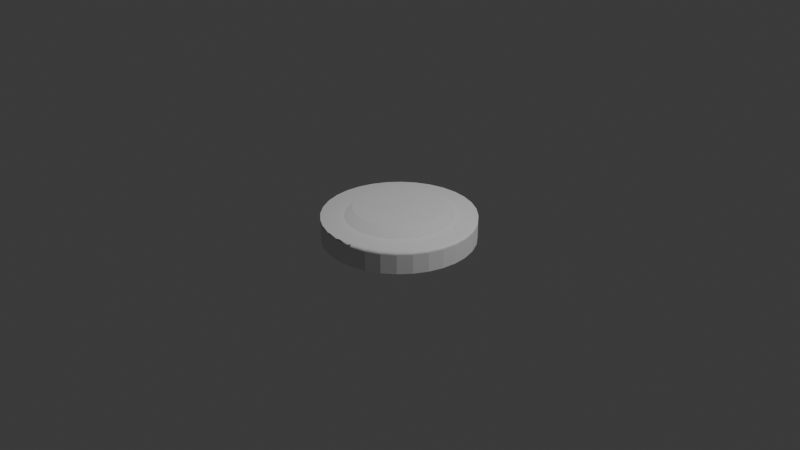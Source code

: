 # Source: RailGunTurret.blend  (saved by Blender 4.1.23; exported with 4.5.12 LTS)
import bpy
from mathutils import Matrix  # noqa: F401  (used for matrix-valued properties, if any)

bpy.ops.wm.read_factory_settings(use_empty=True)
scene = bpy.context.scene
scene.name = 'Scene'

# ---- collections
col_collection = bpy.data.collections.new('Collection'); scene.collection.children.link(col_collection)

# ---- world
world_world = bpy.data.worlds.new('World'); scene.world = world_world
world_world.use_nodes = True; world_world.node_tree.nodes.clear()
_N = world_world.node_tree.nodes; _L = world_world.node_tree.links
n0 = _N.new('ShaderNodeOutputWorld'); n0.name = 'World Output'; n0.location = (300, 300)
n1 = _N.new('ShaderNodeBackground'); n1.name = 'Background'; n1.location = (10, 300)
n1.inputs[0].default_value = (0.05088, 0.05088, 0.05088, 1.0)
_L.new(n1.outputs[0], n0.inputs[0])
n0.is_active_output = True
world_world.color = (0.05088, 0.05088, 0.05088)
world_world.use_sun_shadow = False
world_world.sun_shadow_jitter_overblur = 0.0

# ---- cameras
cam_camera = bpy.data.cameras.new('Camera')
cam_camera.clip_end = 100.0
cam_camera.ortho_scale = 7.314

# ---- lights
light_light = bpy.data.lights.new('Light', 'POINT')
light_light.transmission_factor = 0.0
light_light.energy = 1000.0
light_light.shadow_soft_size = 0.1
light_light.shadow_maximum_resolution = 0.006
light_light.use_absolute_resolution = True

# ---- meshes
me_002 = bpy.data.meshes.new('실린더.002')
me_002.from_pydata([(0.0, 1.0, -1.0), (0.0, 1.0, 1.0), (0.1951, 0.9808, -1.0), (0.1951, 0.9808, 1.0), (0.3827, 0.9239, -1.0), (0.3827, 0.9239, 1.0), (0.5556, 0.8315, -1.0), (0.5556, 0.8315, 1.0), (0.7071, 0.7071, -1.0), (0.7071, 0.7071, 1.0), (0.8315, 0.5556, -1.0), (0.8315, 0.5556, 1.0), (0.9239, 0.3827, -1.0), (0.9239, 0.3827, 1.0), (0.9808, 0.1951, -1.0), (0.9808, 0.1951, 1.0), (1.0, 0.0, -1.0), (1.0, 0.0, 1.0), (0.9808, -0.1951, -1.0), (0.9808, -0.1951, 1.0), (0.9239, -0.3827, -1.0), (0.9239, -0.3827, 1.0), (0.8315, -0.5556, -1.0), (0.8315, -0.5556, 1.0), (0.7071, -0.7071, -1.0), (0.7071, -0.7071, 1.0), (0.5556, -0.8315, -1.0), (0.5556, -0.8315, 1.0), (0.3827, -0.9239, -1.0), (0.3827, -0.9239, 1.0), (0.1951, -0.9808, -1.0), (0.1951, -0.9808, 1.0), (0.0, -1.0, -1.0), (0.0, -1.0, 1.0), (-0.1951, -0.9808, -1.0), (-0.1951, -0.9808, 1.0), (-0.3827, -0.9239, -1.0), (-0.3827, -0.9239, 1.0), (-0.5556, -0.8315, -1.0), (-0.5556, -0.8315, 1.0), (-0.7071, -0.7071, -1.0), (-0.7071, -0.7071, 1.0), (-0.8315, -0.5556, -1.0), (-0.8315, -0.5556, 1.0), (-0.9239, -0.3827, -1.0), (-0.9239, -0.3827, 1.0), (-0.9808, -0.1951, -1.0), (-0.9808, -0.1951, 1.0), (-1.0, 0.0, -1.0), (-1.0, 0.0, 1.0), (-0.9808, 0.1951, -1.0), (-0.9808, 0.1951, 1.0), (-0.9239, 0.3827, -1.0), (-0.9239, 0.3827, 1.0), (-0.8315, 0.5556, -1.0), (-0.8315, 0.5556, 1.0), (-0.7071, 0.7071, -1.0), (-0.7071, 0.7071, 1.0), (-0.5556, 0.8315, -1.0), (-0.5556, 0.8315, 1.0), (-0.3827, 0.9239, -1.0), (-0.3827, 0.9239, 1.0), (-0.1951, 0.9808, -1.0), (-0.1951, 0.9808, 1.0), (0.1363, 0.6851, 1.5), (1.193e-09, 0.6985, 1.5), (0.2673, 0.6454, 1.5), (0.3881, 0.5808, 1.5), (0.4939, 0.4939, 1.5), (0.5808, 0.3881, 1.5), (0.6454, 0.2673, 1.5), (0.6851, 0.1363, 1.5), (0.6985, 2.518e-18, 1.5), (0.6851, -0.1363, 1.5), (0.6454, -0.2673, 1.5), (0.5808, -0.3881, 1.5), (0.4939, -0.4939, 1.5), (0.3881, -0.5808, 1.5), (0.2673, -0.6454, 1.5), (0.1363, -0.6851, 1.5), (1.193e-09, -0.6985, 1.5), (-0.1363, -0.6851, 1.5), (-0.2673, -0.6454, 1.5), (-0.3881, -0.5808, 1.5), (-0.4939, -0.4939, 1.5), (-0.5808, -0.3881, 1.5), (-0.6454, -0.2673, 1.5), (-0.6851, -0.1363, 1.5), (-0.6985, 2.518e-18, 1.5), (-0.6851, 0.1363, 1.5), (-0.6454, 0.2673, 1.5), (-0.5808, 0.3881, 1.5), (-0.4939, 0.4939, 1.5), (-0.3881, 0.5808, 1.5), (-0.2673, 0.6454, 1.5), (-0.1363, 0.6851, 1.5), (0.1951, 0.9808, 1.5), (1.193e-09, 1.0, 1.5), (0.3827, 0.9239, 1.5), (0.5556, 0.8315, 1.5), (0.7071, 0.7071, 1.5), (0.8315, 0.5556, 1.5), (0.9239, 0.3827, 1.5), (0.9808, 0.1951, 1.5), (1.0, 2.518e-18, 1.5), (0.9808, -0.1951, 1.5), (0.9239, -0.3827, 1.5), (0.8315, -0.5556, 1.5), (0.7071, -0.7071, 1.5), (0.5556, -0.8315, 1.5), (0.3827, -0.9239, 1.5), (0.1951, -0.9808, 1.5), (1.193e-09, -1.0, 1.5), (-0.1951, -0.9808, 1.5), (-0.3827, -0.9239, 1.5), (-0.5556, -0.8315, 1.5), (-0.7071, -0.7071, 1.5), (-0.8315, -0.5556, 1.5), (-0.9239, -0.3827, 1.5), (-0.9808, -0.1951, 1.5), (-1.0, 2.518e-18, 1.5), (-0.9808, 0.1951, 1.5), (-0.9239, 0.3827, 1.5), (-0.8315, 0.5556, 1.5), (-0.7071, 0.7071, 1.5), (-0.5556, 0.8315, 1.5), (-0.3827, 0.9239, 1.5), (-0.1951, 0.9808, 1.5), (0.1158, 0.5824, 2.5), (2.372e-09, 0.5938, 2.5), (0.2272, 0.5486, 2.5), (0.3299, 0.4937, 2.5), (0.4199, 0.4199, 2.5), (0.4937, 0.3299, 2.5), (0.5486, 0.2272, 2.5), (0.5824, 0.1158, 2.5), (0.5938, 3.764e-19, 2.5), (0.5824, -0.1158, 2.5), (0.5486, -0.2272, 2.5), (0.4937, -0.3299, 2.5), (0.4199, -0.4199, 2.5), (0.3299, -0.4937, 2.5), (0.2272, -0.5486, 2.5), (0.1158, -0.5824, 2.5), (2.372e-09, -0.5938, 2.5), (-0.1158, -0.5824, 2.5), (-0.2272, -0.5486, 2.5), (-0.3299, -0.4937, 2.5), (-0.4199, -0.4199, 2.5), (-0.4937, -0.3299, 2.5), (-0.5486, -0.2272, 2.5), (-0.5824, -0.1158, 2.5), (-0.5938, 3.764e-19, 2.5), (-0.5824, 0.1158, 2.5), (-0.5486, 0.2272, 2.5), (-0.4937, 0.3299, 2.5), (-0.4199, 0.4199, 2.5), (-0.3299, 0.4937, 2.5), (-0.2272, 0.5486, 2.5), (-0.1158, 0.5824, 2.5)], [], [(0, 1, 3, 2), (2, 3, 5, 4), (4, 5, 7, 6), (6, 7, 9, 8), (8, 9, 11, 10), (10, 11, 13, 12), (12, 13, 15, 14), (14, 15, 17, 16), (16, 17, 19, 18), (18, 19, 21, 20), (20, 21, 23, 22), (22, 23, 25, 24), (24, 25, 27, 26), (26, 27, 29, 28), (28, 29, 31, 30), (30, 31, 33, 32), (32, 33, 35, 34), (34, 35, 37, 36), (36, 37, 39, 38), (38, 39, 41, 40), (40, 41, 43, 42), (42, 43, 45, 44), (44, 45, 47, 46), (46, 47, 49, 48), (48, 49, 51, 50), (50, 51, 53, 52), (52, 53, 55, 54), (54, 55, 57, 56), (56, 57, 59, 58), (58, 59, 61, 60), (9, 7, 99, 100), (60, 61, 63, 62), (62, 63, 1, 0), (0, 2, 4, 6, 8, 10, 12, 14, 16, 18, 20, 22, 24, 26, 28, 30, 32, 34, 36, 38, 40, 42, 44, 46, 48, 50, 52, 54, 56, 58, 60, 62), (89, 88, 152, 153), (27, 25, 108, 109), (45, 43, 117, 118), (63, 61, 126, 127), (19, 17, 104, 105), (37, 35, 113, 114), (55, 53, 122, 123), (11, 9, 100, 101), (29, 27, 109, 110), (47, 45, 118, 119), (3, 1, 97, 96), (1, 63, 127, 97), (21, 19, 105, 106), (39, 37, 114, 115), (57, 55, 123, 124), (13, 11, 101, 102), (31, 29, 110, 111), (49, 47, 119, 120), (5, 3, 96, 98), (23, 21, 106, 107), (41, 39, 115, 116), (59, 57, 124, 125), (15, 13, 102, 103), (33, 31, 111, 112), (51, 49, 120, 121), (7, 5, 98, 99), (25, 23, 107, 108), (43, 41, 116, 117), (61, 59, 125, 126), (17, 15, 103, 104), (35, 33, 112, 113), (53, 51, 121, 122), (65, 64, 96, 97), (64, 66, 98, 96), (66, 67, 99, 98), (67, 68, 100, 99), (68, 69, 101, 100), (69, 70, 102, 101), (70, 71, 103, 102), (71, 72, 104, 103), (72, 73, 105, 104), (73, 74, 106, 105), (74, 75, 107, 106), (75, 76, 108, 107), (76, 77, 109, 108), (77, 78, 110, 109), (78, 79, 111, 110), (79, 80, 112, 111), (80, 81, 113, 112), (81, 82, 114, 113), (82, 83, 115, 114), (83, 84, 116, 115), (84, 85, 117, 116), (85, 86, 118, 117), (86, 87, 119, 118), (87, 88, 120, 119), (88, 89, 121, 120), (89, 90, 122, 121), (90, 91, 123, 122), (91, 92, 124, 123), (92, 93, 125, 124), (93, 94, 126, 125), (94, 95, 127, 126), (95, 65, 97, 127), (128, 129, 159, 158, 157, 156, 155, 154, 153, 152, 151, 150, 149, 148, 147, 146, 145, 144, 143, 142, 141, 140, 139, 138, 137, 136, 135, 134, 133, 132, 131, 130), (76, 75, 139, 140), (90, 89, 153, 154), (77, 76, 140, 141), (91, 90, 154, 155), (78, 77, 141, 142), (64, 65, 129, 128), (92, 91, 155, 156), (79, 78, 142, 143), (66, 64, 128, 130), (93, 92, 156, 157), (80, 79, 143, 144), (67, 66, 130, 131), (94, 93, 157, 158), (81, 80, 144, 145), (68, 67, 131, 132), (95, 94, 158, 159), (82, 81, 145, 146), (69, 68, 132, 133), (65, 95, 159, 129), (83, 82, 146, 147), (70, 69, 133, 134), (84, 83, 147, 148), (71, 70, 134, 135), (85, 84, 148, 149), (72, 71, 135, 136), (86, 85, 149, 150), (73, 72, 136, 137), (87, 86, 150, 151), (74, 73, 137, 138), (88, 87, 151, 152), (75, 74, 138, 139)])
me_002.polygons.foreach_set('use_smooth', [0, 0, 0, 0, 0, 0, 0, 0, 0, 0, 0, 0, 0, 0, 0, 0, 0, 0, 0, 0, 0, 0, 0, 0, 0, 0, 0, 0, 0, 0, 1, 0, 0, 0, 1, 1, 1, 1, 1, 1, 1, 1, 1, 1, 1, 1, 1, 1, 1, 1, 1, 1, 1, 1, 1, 1, 1, 1, 1, 1, 1, 1, 1, 1, 1, 1, 0, 0, 0, 0, 0, 0, 0, 0, 0, 0, 0, 0, 0, 0, 0, 0, 0, 0, 0, 0, 0, 0, 0, 0, 0, 0, 0, 0, 0, 0, 0, 0, 0, 1, 1, 1, 1, 1, 1, 1, 1, 1, 1, 1, 1, 1, 1, 1, 1, 1, 1, 1, 1, 1, 1, 1, 1, 1, 1, 1, 1, 1, 1, 1])
_uv = me_002.uv_layers.new(name='UV 맵')
_uv.uv.foreach_set('vector', [1.0, 0.5, 1.0, 1.0, 0.9688, 1.0, 0.9688, 0.5, 0.9688, 0.5, 0.9688, 1.0, 0.9375, 1.0, 0.9375, 0.5, 0.9375, 0.5, 0.9375, 1.0, 0.9062, 1.0, 0.9062, 0.5, 0.9062, 0.5, 0.9062, 1.0, 0.875, 1.0, 0.875, 0.5, 0.875, 0.5, 0.875, 1.0, 0.8438, 1.0, 0.8438, 0.5, 0.8438, 0.5, 0.8438, 1.0, 0.8125, 1.0, 0.8125, 0.5, 0.8125, 0.5, 0.8125, 1.0, 0.7812, 1.0, 0.7812, 0.5, 0.7812, 0.5, 0.7812, 1.0, 0.75, 1.0, 0.75, 0.5, 0.75, 0.5, 0.75, 1.0, 0.7188, 1.0, 0.7188, 0.5, 0.7188, 0.5, 0.7188, 1.0, 0.6875, 1.0, 0.6875, 0.5, 0.6875, 0.5, 0.6875, 1.0, 0.6562, 1.0, 0.6562, 0.5, 0.6562, 0.5, 0.6562, 1.0, 0.625, 1.0, 0.625, 0.5, 0.625, 0.5, 0.625, 1.0, 0.5938, 1.0, 0.5938, 0.5, 0.5938, 0.5, 0.5938, 1.0, 0.5625, 1.0, 0.5625, 0.5, 0.5625, 0.5, 0.5625, 1.0, 0.5312, 1.0, 0.5312, 0.5, 0.5312, 0.5, 0.5312, 1.0, 0.5, 1.0, 0.5, 0.5, 0.5, 0.5, 0.5, 1.0, 0.4688, 1.0, 0.4688, 0.5, 0.4688, 0.5, 0.4688, 1.0, 0.4375, 1.0, 0.4375, 0.5, 0.4375, 0.5, 0.4375, 1.0, 0.4062, 1.0, 0.4062, 0.5, 0.4062, 0.5, 0.4062, 1.0, 0.375, 1.0, 0.375, 0.5, 0.375, 0.5, 0.375, 1.0, 0.3438, 1.0, 0.3438, 0.5, 0.3438, 0.5, 0.3438, 1.0, 0.3125, 1.0, 0.3125, 0.5, 0.3125, 0.5, 0.3125, 1.0, 0.2812, 1.0, 0.2812, 0.5, 0.2812, 0.5, 0.2812, 1.0, 0.25, 1.0, 0.25, 0.5, 0.25, 0.5, 0.25, 1.0, 0.2188, 1.0, 0.2188, 0.5, 0.2188, 0.5, 0.2188, 1.0, 0.1875, 1.0, 0.1875, 0.5, 0.1875, 0.5, 0.1875, 1.0, 0.1562, 1.0, 0.1562, 0.5, 0.1562, 0.5, 0.1562, 1.0, 0.125, 1.0, 0.125, 0.5, 0.125, 0.5, 0.125, 1.0, 0.09375, 1.0, 0.09375, 0.5, 0.09375, 0.5, 0.09375, 1.0, 0.0625, 1.0, 0.0625, 0.5, 0.875, 1.0, 0.9062, 1.0, 0.9062, 1.0, 0.875, 1.0, 0.0625, 0.5, 0.0625, 1.0, 0.03125, 1.0, 0.03125, 0.5, 0.03125, 0.5, 0.03125, 1.0, 0.0, 1.0, 0.0, 0.5, 0.75, 0.49, 0.7968, 0.4854, 0.8418, 0.4717, 0.8833, 0.4496, 0.9197, 0.4197, 0.9496, 0.3833, 0.9717, 0.3418, 0.9854, 0.2968, 0.99, 0.25, 0.9854, 0.2032, 0.9717, 0.1582, 0.9496, 0.1167, 0.9197, 0.08029, 0.8833, 0.05045, 0.8418, 0.02827, 0.7968, 0.01461, 0.75, 0.01, 0.7032, 0.01461, 0.6582, 0.02827, 0.6167, 0.05045, 0.5803, 0.08029, 0.5504, 0.1167, 0.5283, 0.1582, 0.5146, 0.2032, 0.51, 0.25, 0.5146, 0.2968, 0.5283, 0.3418, 0.5504, 0.3833, 0.5803, 0.4197, 0.6167, 0.4496, 0.6582, 0.4717, 0.7032, 0.4854, 0.08557, 0.2827, 0.08235, 0.25, 0.08235, 0.25, 0.08557, 0.2827, 0.5938, 1.0, 0.625, 1.0, 0.625, 1.0, 0.5938, 1.0, 0.3125, 1.0, 0.3438, 1.0, 0.3438, 1.0, 0.3125, 1.0, 0.03125, 1.0, 0.0625, 1.0, 0.0625, 1.0, 0.03125, 1.0, 0.7188, 1.0, 0.75, 1.0, 0.75, 1.0, 0.7188, 1.0, 0.4375, 1.0, 0.4688, 1.0, 0.4688, 1.0, 0.4375, 1.0, 0.1562, 1.0, 0.1875, 1.0, 0.1875, 1.0, 0.1562, 1.0, 0.8438, 1.0, 0.875, 1.0, 0.875, 1.0, 0.8438, 1.0, 0.5625, 1.0, 0.5938, 1.0, 0.5938, 1.0, 0.5625, 1.0, 0.2812, 1.0, 0.3125, 1.0, 0.3125, 1.0, 0.2812, 1.0, 0.9688, 1.0, 1.0, 1.0, 1.0, 1.0, 0.9688, 1.0, 0.0, 1.0, 0.03125, 1.0, 0.03125, 1.0, 0.0, 1.0, 0.6875, 1.0, 0.7188, 1.0, 0.7188, 1.0, 0.6875, 1.0, 0.4062, 1.0, 0.4375, 1.0, 0.4375, 1.0, 0.4062, 1.0, 0.125, 1.0, 0.1562, 1.0, 0.1562, 1.0, 0.125, 1.0, 0.8125, 1.0, 0.8438, 1.0, 0.8438, 1.0, 0.8125, 1.0, 0.5312, 1.0, 0.5625, 1.0, 0.5625, 1.0, 0.5312, 1.0, 0.25, 1.0, 0.2812, 1.0, 0.2812, 1.0, 0.25, 1.0, 0.9375, 1.0, 0.9688, 1.0, 0.9688, 1.0, 0.9375, 1.0, 0.6562, 1.0, 0.6875, 1.0, 0.6875, 1.0, 0.6562, 1.0, 0.375, 1.0, 0.4062, 1.0, 0.4062, 1.0, 0.375, 1.0, 0.09375, 1.0, 0.125, 1.0, 0.125, 1.0, 0.09375, 1.0, 0.7812, 1.0, 0.8125, 1.0, 0.8125, 1.0, 0.7812, 1.0, 0.5, 1.0, 0.5312, 1.0, 0.5312, 1.0, 0.5, 1.0, 0.2188, 1.0, 0.25, 1.0, 0.25, 1.0, 0.2188, 1.0, 0.9062, 1.0, 0.9375, 1.0, 0.9375, 1.0, 0.9062, 1.0, 0.625, 1.0, 0.6562, 1.0, 0.6562, 1.0, 0.625, 1.0, 0.3438, 1.0, 0.375, 1.0, 0.375, 1.0, 0.3438, 1.0, 0.0625, 1.0, 0.09375, 1.0, 0.09375, 1.0, 0.0625, 1.0, 0.75, 1.0, 0.7812, 1.0, 0.7812, 1.0, 0.75, 1.0, 0.4688, 1.0, 0.5, 1.0, 0.5, 1.0, 0.4688, 1.0, 0.1875, 1.0, 0.2188, 1.0, 0.2188, 1.0, 0.1875, 1.0, 0.25, 0.4177, 0.2827, 0.4144, 0.2968, 0.4854, 0.25, 0.49, 0.2827, 0.4144, 0.3142, 0.4049, 0.3418, 0.4717, 0.2968, 0.4854, 0.3142, 0.4049, 0.3431, 0.3894, 0.3833, 0.4496, 0.3418, 0.4717, 0.3431, 0.3894, 0.3685, 0.3685, 0.4197, 0.4197, 0.3833, 0.4496, 0.3685, 0.3685, 0.3894, 0.3431, 0.4496, 0.3833, 0.4197, 0.4197, 0.3894, 0.3431, 0.4049, 0.3142, 0.4717, 0.3418, 0.4496, 0.3833, 0.4049, 0.3142, 0.4144, 0.2827, 0.4854, 0.2968, 0.4717, 0.3418, 0.4144, 0.2827, 0.4177, 0.25, 0.49, 0.25, 0.4854, 0.2968, 0.4177, 0.25, 0.4144, 0.2173, 0.4854, 0.2032, 0.49, 0.25, 0.4144, 0.2173, 0.4049, 0.1858, 0.4717, 0.1582, 0.4854, 0.2032, 0.4049, 0.1858, 0.3894, 0.1569, 0.4496, 0.1167, 0.4717, 0.1582, 0.3894, 0.1569, 0.3685, 0.1315, 0.4197, 0.08029, 0.4496, 0.1167, 0.3685, 0.1315, 0.3431, 0.1106, 0.3833, 0.05045, 0.4197, 0.08029, 0.3431, 0.1106, 0.3142, 0.09511, 0.3418, 0.02827, 0.3833, 0.05045, 0.3142, 0.09511, 0.2827, 0.08557, 0.2968, 0.01461, 0.3418, 0.02827, 0.2827, 0.08557, 0.25, 0.08235, 0.25, 0.01, 0.2968, 0.01461, 0.25, 0.08235, 0.2173, 0.08557, 0.2032, 0.01461, 0.25, 0.01, 0.2173, 0.08557, 0.1858, 0.09511, 0.1582, 0.02827, 0.2032, 0.01461, 0.1858, 0.09511, 0.1569, 0.1106, 0.1167, 0.05045, 0.1582, 0.02827, 0.1569, 0.1106, 0.1315, 0.1315, 0.08029, 0.08029, 0.1167, 0.05045, 0.1315, 0.1315, 0.1106, 0.1569, 0.05045, 0.1167, 0.08029, 0.08029, 0.1106, 0.1569, 0.09511, 0.1858, 0.02827, 0.1582, 0.05045, 0.1167, 0.09511, 0.1858, 0.08557, 0.2173, 0.01461, 0.2032, 0.02827, 0.1582, 0.08557, 0.2173, 0.08235, 0.25, 0.01, 0.25, 0.01461, 0.2032, 0.08235, 0.25, 0.08557, 0.2827, 0.01461, 0.2968, 0.01, 0.25, 0.08557, 0.2827, 0.09511, 0.3142, 0.02827, 0.3418, 0.01461, 0.2968, 0.09511, 0.3142, 0.1106, 0.3431, 0.05045, 0.3833, 0.02827, 0.3418, 0.1106, 0.3431, 0.1315, 0.3685, 0.08029, 0.4197, 0.05045, 0.3833, 0.1315, 0.3685, 0.1569, 0.3894, 0.1167, 0.4496, 0.08029, 0.4197, 0.1569, 0.3894, 0.1858, 0.4049, 0.1582, 0.4717, 0.1167, 0.4496, 0.1858, 0.4049, 0.2173, 0.4144, 0.2032, 0.4854, 0.1582, 0.4717, 0.2173, 0.4144, 0.25, 0.4177, 0.25, 0.49, 0.2032, 0.4854, 0.2827, 0.4144, 0.25, 0.4177, 0.2173, 0.4144, 0.1858, 0.4049, 0.1569, 0.3894, 0.1315, 0.3685, 0.1106, 0.3431, 0.09511, 0.3142, 0.08557, 0.2827, 0.08235, 0.25, 0.08557, 0.2173, 0.09511, 0.1858, 0.1106, 0.1569, 0.1315, 0.1315, 0.1569, 0.1106, 0.1858, 0.09511, 0.2173, 0.08557, 0.25, 0.08235, 0.2827, 0.08557, 0.3142, 0.09511, 0.3431, 0.1106, 0.3685, 0.1315, 0.3894, 0.1569, 0.4049, 0.1858, 0.4144, 0.2173, 0.4177, 0.25, 0.4144, 0.2827, 0.4049, 0.3142, 0.3894, 0.3431, 0.3685, 0.3685, 0.3431, 0.3894, 0.3142, 0.4049, 0.3685, 0.1315, 0.3894, 0.1569, 0.3894, 0.1569, 0.3685, 0.1315, 0.09511, 0.3142, 0.08557, 0.2827, 0.08557, 0.2827, 0.09511, 0.3142, 0.3431, 0.1106, 0.3685, 0.1315, 0.3685, 0.1315, 0.3431, 0.1106, 0.1106, 0.3431, 0.09511, 0.3142, 0.09511, 0.3142, 0.1106, 0.3431, 0.3142, 0.09511, 0.3431, 0.1106, 0.3431, 0.1106, 0.3142, 0.09511, 0.2827, 0.4144, 0.25, 0.4177, 0.25, 0.4177, 0.2827, 0.4144, 0.1315, 0.3685, 0.1106, 0.3431, 0.1106, 0.3431, 0.1315, 0.3685, 0.2827, 0.08557, 0.3142, 0.09511, 0.3142, 0.09511, 0.2827, 0.08557, 0.3142, 0.4049, 0.2827, 0.4144, 0.2827, 0.4144, 0.3142, 0.4049, 0.1569, 0.3894, 0.1315, 0.3685, 0.1315, 0.3685, 0.1569, 0.3894, 0.25, 0.08235, 0.2827, 0.08557, 0.2827, 0.08557, 0.25, 0.08235, 0.3431, 0.3894, 0.3142, 0.4049, 0.3142, 0.4049, 0.3431, 0.3894, 0.1858, 0.4049, 0.1569, 0.3894, 0.1569, 0.3894, 0.1858, 0.4049, 0.2173, 0.08557, 0.25, 0.08235, 0.25, 0.08235, 0.2173, 0.08557, 0.3685, 0.3685, 0.3431, 0.3894, 0.3431, 0.3894, 0.3685, 0.3685, 0.2173, 0.4144, 0.1858, 0.4049, 0.1858, 0.4049, 0.2173, 0.4144, 0.1858, 0.09511, 0.2173, 0.08557, 0.2173, 0.08557, 0.1858, 0.09511, 0.3894, 0.3431, 0.3685, 0.3685, 0.3685, 0.3685, 0.3894, 0.3431, 0.25, 0.4177, 0.2173, 0.4144, 0.2173, 0.4144, 0.25, 0.4177, 0.1569, 0.1106, 0.1858, 0.09511, 0.1858, 0.09511, 0.1569, 0.1106, 0.4049, 0.3142, 0.3894, 0.3431, 0.3894, 0.3431, 0.4049, 0.3142, 0.1315, 0.1315, 0.1569, 0.1106, 0.1569, 0.1106, 0.1315, 0.1315, 0.4144, 0.2827, 0.4049, 0.3142, 0.4049, 0.3142, 0.4144, 0.2827, 0.1106, 0.1569, 0.1315, 0.1315, 0.1315, 0.1315, 0.1106, 0.1569, 0.4177, 0.25, 0.4144, 0.2827, 0.4144, 0.2827, 0.4177, 0.25, 0.09511, 0.1858, 0.1106, 0.1569, 0.1106, 0.1569, 0.09511, 0.1858, 0.4144, 0.2173, 0.4177, 0.25, 0.4177, 0.25, 0.4144, 0.2173, 0.08557, 0.2173, 0.09511, 0.1858, 0.09511, 0.1858, 0.08557, 0.2173, 0.4049, 0.1858, 0.4144, 0.2173, 0.4144, 0.2173, 0.4049, 0.1858, 0.08235, 0.25, 0.08557, 0.2173, 0.08557, 0.2173, 0.08235, 0.25, 0.3894, 0.1569, 0.4049, 0.1858, 0.4049, 0.1858, 0.3894, 0.1569])
me_002.update()

# ---- objects
ob_light = bpy.data.objects.new('Light', light_light)
ob_camera = bpy.data.objects.new('Camera', cam_camera)
ob_turretrotator = bpy.data.objects.new('TurretRotator', me_002)

# ---- transforms, parenting, visibility, modifiers, constraints
ob_light.location = (4.076, 1.005, 5.904)
ob_light.rotation_euler = (0.6503, 0.05522, 1.866)
ob_light.lock_rotations_4d = False
ob_light.empty_display_type = 'ARROWS'
ob_light.color = (0.0, 0.0, 0.0, 0.0)
ob_light.lineart.crease_threshold = 0.0
ob_camera.location = (7.359, -6.926, 4.958)
ob_camera.rotation_euler = (1.109, 0.0, 0.8149)
ob_camera.lock_rotations_4d = False
ob_camera.empty_display_type = 'ARROWS'
ob_camera.color = (0.0, 0.0, 0.0, 0.0)
ob_camera.display_type = 'WIRE'
ob_camera.lineart.crease_threshold = 0.0
ob_turretrotator.location = (0.0, 0.0, -0.1)
ob_turretrotator.scale = (0.8, 0.8, 0.1)

# ---- collection membership
col_collection.objects.link(ob_light)
col_collection.objects.link(ob_camera)
col_collection.objects.link(ob_turretrotator)

# ---- scene / render settings (as saved in the file)
scene.camera = ob_camera
scene.frame_start = 1; scene.frame_end = 250; scene.frame_set(1)
scene.render.engine = 'BLENDER_EEVEE_NEXT'
scene.cycles.sampling_pattern = 'TABULATED_SOBOL'
scene.eevee.ray_tracing_options.trace_max_roughness = 0.0
bpy.context.view_layer.update()
